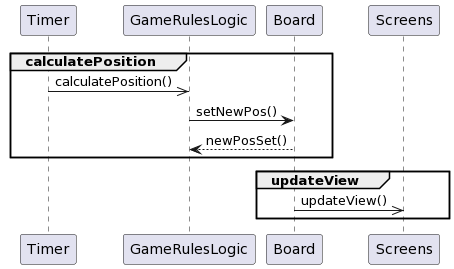

The diagram above was rendered by PlantUML. Its source (embedded in the PNG):
@startuml
group calculatePosition
Timer ->> GameRulesLogic: calculatePosition()
GameRulesLogic -> Board: setNewPos()
GameRulesLogic <-- Board: newPosSet()
end



group updateView 
    Board ->> Screens: updateView()
end
@enduml